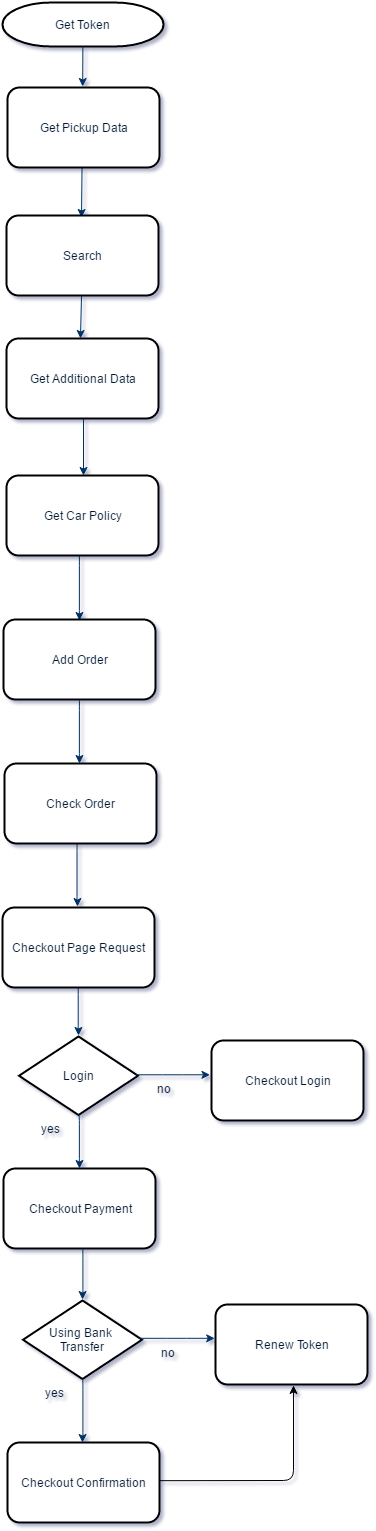

The diagram above was exported from draw.io. Its source (the exported page's mxGraphModel, read from the mxfile embedded in the PNG):
<mxGraphModel dx="1026" dy="909" grid="0" gridSize="10" guides="1" tooltips="1" connect="0" arrows="1" fold="1" page="0" pageScale="1.5" pageWidth="826" pageHeight="1169" background="none" math="0" shadow="0">
  <root>
    <mxCell id="0" />
    <mxCell id="1" parent="0" />
    <mxCell id="2" value="Get Token" style="shape=mxgraph.flowchart.terminator;fillColor=#FFFFFF;strokeColor=#000000;strokeWidth=2;gradientColor=none;gradientDirection=north;fontColor=#001933;fontStyle=0;html=1;" vertex="1" parent="1">
      <mxGeometry x="243" y="-86" width="161" height="44" as="geometry" />
    </mxCell>
    <mxCell id="3" style="fontColor=#001933;fontStyle=1;strokeColor=#003366;strokeWidth=1;html=1;" edge="1" source="2" parent="1">
      <mxGeometry x="323.1960784313726" y="-42.000000000000114" as="geometry">
        <mxPoint x="323.1960784313726" y="-2" as="targetPoint" />
      </mxGeometry>
    </mxCell>
    <mxCell id="4" style="fontColor=#001933;fontStyle=1;strokeColor=#003366;strokeWidth=1;html=1;" edge="1" source="16" parent="1">
      <mxGeometry x="320.9756097560976" y="207" as="geometry">
        <mxPoint x="320" y="210" as="sourcePoint" />
        <mxPoint x="320.9756097560976" y="250" as="targetPoint" />
      </mxGeometry>
    </mxCell>
    <mxCell id="5" style="entryX=0.5;entryY=0;entryPerimeter=0;fontColor=#001933;fontStyle=1;strokeColor=#003366;strokeWidth=1;html=1;" edge="1" parent="1">
      <mxGeometry x="324" y="329" as="geometry">
        <mxPoint x="324" y="329" as="sourcePoint" />
        <mxPoint x="324" y="387" as="targetPoint" />
      </mxGeometry>
    </mxCell>
    <mxCell id="6" value="" style="edgeStyle=elbowEdgeStyle;elbow=horizontal;fontColor=#001933;fontStyle=1;strokeColor=#003366;strokeWidth=1;html=1;" edge="1" parent="1">
      <mxGeometry width="100" height="100" as="geometry">
        <mxPoint x="320" y="467" as="sourcePoint" />
        <mxPoint x="320" y="532" as="targetPoint" />
      </mxGeometry>
    </mxCell>
    <mxCell id="7" value="" style="edgeStyle=elbowEdgeStyle;elbow=horizontal;fontColor=#001933;fontStyle=1;strokeColor=#003366;strokeWidth=1;html=1;" edge="1" parent="1">
      <mxGeometry width="100" height="100" as="geometry">
        <mxPoint x="320" y="612" as="sourcePoint" />
        <mxPoint x="320" y="674.9999999999998" as="targetPoint" />
      </mxGeometry>
    </mxCell>
    <mxCell id="8" value="Login" style="shape=mxgraph.flowchart.decision;fillColor=#FFFFFF;strokeColor=#000000;strokeWidth=2;gradientColor=none;gradientDirection=north;fontColor=#001933;fontStyle=0;html=1;" vertex="1" parent="1">
      <mxGeometry x="259.5" y="948" width="119" height="78.5" as="geometry" />
    </mxCell>
    <mxCell id="9" value="" style="edgeStyle=elbowEdgeStyle;elbow=horizontal;exitX=0.47;exitY=0.987;exitPerimeter=0;fontColor=#001933;fontStyle=1;strokeColor=#003366;strokeWidth=1;html=1;" edge="1" parent="1">
      <mxGeometry x="-1" y="-215" width="100" height="100" as="geometry">
        <mxPoint x="317.9999999999998" y="753" as="sourcePoint" />
        <mxPoint x="317.9999999999998" y="818" as="targetPoint" />
        <Array as="points" />
      </mxGeometry>
    </mxCell>
    <mxCell id="10" value="yes" style="text;fontColor=#001933;fontStyle=0;html=1;strokeColor=none;gradientColor=none;fillColor=none;strokeWidth=2;" vertex="1" parent="1">
      <mxGeometry x="280" y="1026.5" width="40" height="26" as="geometry" />
    </mxCell>
    <mxCell id="11" value="" style="edgeStyle=elbowEdgeStyle;elbow=horizontal;exitX=0.5;exitY=1;exitPerimeter=0;fontColor=#001933;fontStyle=1;strokeColor=#003366;strokeWidth=1;html=1;" edge="1" source="8" parent="1">
      <mxGeometry x="-1" y="-101" width="100" height="100" as="geometry">
        <mxPoint x="-1" y="-1" as="sourcePoint" />
        <mxPoint x="320" y="1080" as="targetPoint" />
      </mxGeometry>
    </mxCell>
    <mxCell id="12" value="no" style="text;fontColor=#001933;fontStyle=0;html=1;strokeColor=none;gradientColor=none;fillColor=none;strokeWidth=2;" vertex="1" parent="1">
      <mxGeometry x="395.5" y="987.25" width="40" height="26" as="geometry" />
    </mxCell>
    <mxCell id="13" style="fontColor=#001933;fontStyle=1;strokeColor=#003366;strokeWidth=1;html=1;entryX=0.513;entryY=-0.012;entryPerimeter=0;" edge="1" parent="1">
      <mxGeometry x="330" y="220" as="geometry">
        <mxPoint x="322" y="129" as="targetPoint" />
        <mxPoint x="322.5604395604396" y="78" as="sourcePoint" />
      </mxGeometry>
    </mxCell>
    <mxCell id="14" value="" style="edgeStyle=elbowEdgeStyle;elbow=horizontal;exitX=0.5;exitY=1;exitPerimeter=0;fontColor=#001933;fontStyle=1;strokeColor=#003366;strokeWidth=1;html=1;" edge="1" parent="1">
      <mxGeometry x="-2" y="-263" width="100" height="100" as="geometry">
        <mxPoint x="319" y="896" as="sourcePoint" />
        <mxPoint x="319" y="947" as="targetPoint" />
      </mxGeometry>
    </mxCell>
    <mxCell id="15" value="Get Pickup Data" style="whiteSpace=wrap;html=1;rounded=1;strokeWidth=2;fillColor=#FFFFFF;fontColor=#001933;" vertex="1" parent="1">
      <mxGeometry x="248" y="-1" width="152" height="80" as="geometry" />
    </mxCell>
    <mxCell id="16" value="Search" style="whiteSpace=wrap;html=1;rounded=1;strokeWidth=2;fillColor=#FFFFFF;fontColor=#001933;" vertex="1" parent="1">
      <mxGeometry x="247" y="127" width="152" height="80" as="geometry" />
    </mxCell>
    <mxCell id="17" value="Get Additional Data" style="whiteSpace=wrap;html=1;rounded=1;strokeWidth=2;fillColor=#FFFFFF;fontColor=#001933;" vertex="1" parent="1">
      <mxGeometry x="247" y="250" width="152" height="80" as="geometry" />
    </mxCell>
    <mxCell id="18" value="Get Car Policy" style="whiteSpace=wrap;html=1;rounded=1;strokeWidth=2;fillColor=#FFFFFF;fontColor=#001933;" vertex="1" parent="1">
      <mxGeometry x="247" y="387" width="152" height="80" as="geometry" />
    </mxCell>
    <mxCell id="19" value="Add Order" style="whiteSpace=wrap;html=1;rounded=1;strokeWidth=2;fillColor=#FFFFFF;fontColor=#001933;" vertex="1" parent="1">
      <mxGeometry x="244" y="531" width="152" height="80" as="geometry" />
    </mxCell>
    <mxCell id="20" value="Check Order" style="whiteSpace=wrap;html=1;rounded=1;strokeWidth=2;fillColor=#FFFFFF;fontColor=#001933;" vertex="1" parent="1">
      <mxGeometry x="245" y="675" width="152" height="80" as="geometry" />
    </mxCell>
    <mxCell id="21" value="Checkout Page Request" style="whiteSpace=wrap;html=1;rounded=1;strokeWidth=2;fillColor=#FFFFFF;fontColor=#001933;" vertex="1" parent="1">
      <mxGeometry x="243" y="819" width="152" height="80" as="geometry" />
    </mxCell>
    <mxCell id="22" value="Checkout Login" style="whiteSpace=wrap;html=1;rounded=1;strokeWidth=2;fillColor=#FFFFFF;fontColor=#001933;" vertex="1" parent="1">
      <mxGeometry x="452" y="952" width="152" height="80" as="geometry" />
    </mxCell>
    <mxCell id="23" value="" style="edgeStyle=elbowEdgeStyle;elbow=horizontal;exitX=0.979;exitY=0.484;exitPerimeter=0;fontColor=#001933;fontStyle=1;strokeColor=#003366;strokeWidth=1;html=1;entryX=-0.007;entryY=0.425;entryPerimeter=0;" edge="1" source="8" target="22" parent="1">
      <mxGeometry x="84" y="-110" width="100" height="100" as="geometry">
        <mxPoint x="404" y="1018" as="sourcePoint" />
        <mxPoint x="405" y="1071" as="targetPoint" />
        <Array as="points">
          <mxPoint x="413" y="999" />
        </Array>
      </mxGeometry>
    </mxCell>
    <mxCell id="24" value="Checkout Payment" style="whiteSpace=wrap;html=1;rounded=1;strokeWidth=2;fillColor=#FFFFFF;fontColor=#001933;" vertex="1" parent="1">
      <mxGeometry x="244" y="1080" width="152" height="80" as="geometry" />
    </mxCell>
    <mxCell id="25" value="Using Bank&amp;nbsp;&lt;div&gt;Transfer&lt;/div&gt;" style="shape=mxgraph.flowchart.decision;fillColor=#FFFFFF;strokeColor=#000000;strokeWidth=2;gradientColor=none;gradientDirection=north;fontColor=#001933;fontStyle=0;html=1;" vertex="1" parent="1">
      <mxGeometry x="263.5" y="1212" width="119" height="78.5" as="geometry" />
    </mxCell>
    <mxCell id="26" value="yes" style="text;fontColor=#001933;fontStyle=0;html=1;strokeColor=none;gradientColor=none;fillColor=none;strokeWidth=2;" vertex="1" parent="1">
      <mxGeometry x="284" y="1290.5" width="40" height="26" as="geometry" />
    </mxCell>
    <mxCell id="27" value="no" style="text;fontColor=#001933;fontStyle=0;html=1;strokeColor=none;gradientColor=none;fillColor=none;strokeWidth=2;" vertex="1" parent="1">
      <mxGeometry x="399.5" y="1251.25" width="40" height="26" as="geometry" />
    </mxCell>
    <mxCell id="28" value="" style="edgeStyle=elbowEdgeStyle;elbow=horizontal;exitX=0.5;exitY=1;exitPerimeter=0;fontColor=#001933;fontStyle=1;strokeColor=#003366;strokeWidth=1;html=1;" edge="1" parent="1">
      <mxGeometry x="2" y="1" width="100" height="100" as="geometry">
        <mxPoint x="322.9999999999998" y="1160" as="sourcePoint" />
        <mxPoint x="322.9999999999998" y="1211" as="targetPoint" />
      </mxGeometry>
    </mxCell>
    <mxCell id="29" value="Renew Token" style="whiteSpace=wrap;html=1;rounded=1;strokeWidth=2;fillColor=#FFFFFF;fontColor=#001933;" vertex="1" parent="1">
      <mxGeometry x="456" y="1216" width="152" height="80" as="geometry" />
    </mxCell>
    <mxCell id="30" value="" style="edgeStyle=elbowEdgeStyle;elbow=horizontal;exitX=0.979;exitY=0.484;exitPerimeter=0;fontColor=#001933;fontStyle=1;strokeColor=#003366;strokeWidth=1;html=1;entryX=-0.007;entryY=0.425;entryPerimeter=0;" edge="1" source="25" target="29" parent="1">
      <mxGeometry x="88" y="154" width="100" height="100" as="geometry">
        <mxPoint x="408" y="1282" as="sourcePoint" />
        <mxPoint x="409" y="1335" as="targetPoint" />
        <Array as="points">
          <mxPoint x="417" y="1263" />
        </Array>
      </mxGeometry>
    </mxCell>
    <mxCell id="31" value="" style="edgeStyle=elbowEdgeStyle;elbow=horizontal;fontColor=#001933;fontStyle=1;strokeColor=#003366;strokeWidth=1;html=1;" edge="1" parent="1">
      <mxGeometry x="3" y="679" width="100" height="100" as="geometry">
        <mxPoint x="322.9999999999998" y="1291" as="sourcePoint" />
        <mxPoint x="322.9999999999998" y="1354" as="targetPoint" />
      </mxGeometry>
    </mxCell>
    <mxCell id="32" value="Checkout Confirmation" style="whiteSpace=wrap;html=1;rounded=1;strokeWidth=2;fillColor=#FFFFFF;fontColor=#001933;" vertex="1" parent="1">
      <mxGeometry x="248" y="1354" width="152" height="80" as="geometry" />
    </mxCell>
    <mxCell id="33" value="" style="endArrow=classic;html=1;fontColor=#001933;exitX=1;exitY=0.475;exitPerimeter=0;entryX=0.513;entryY=1.012;entryPerimeter=0;" edge="1" source="32" target="29" parent="1">
      <mxGeometry x="399.8823529411766" y="1296.8823529411766" width="50" height="50" as="geometry">
        <mxPoint x="242" y="1505" as="sourcePoint" />
        <mxPoint x="292" y="1455" as="targetPoint" />
        <Array as="points">
          <mxPoint x="534" y="1392" />
        </Array>
      </mxGeometry>
    </mxCell>
  </root>
</mxGraphModel>